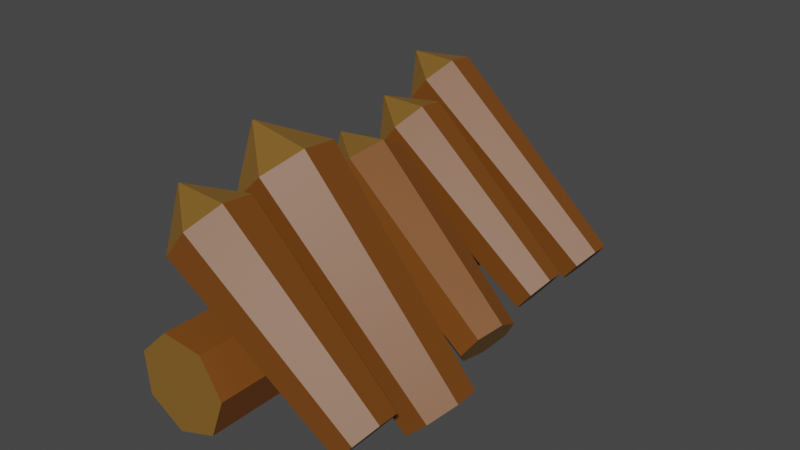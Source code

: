 # Source: WoodGuard.blend  (saved by Blender 3.5.10; exported with 4.5.12 LTS)
import bpy
from mathutils import Matrix  # noqa: F401  (used for matrix-valued properties, if any)

bpy.ops.wm.read_factory_settings(use_empty=True)
scene = bpy.context.scene
scene.name = 'Scene'

# ---- collections
col_collection = bpy.data.collections.new('Collection'); scene.collection.children.link(col_collection)

# ---- materials (node trees are filled in below, after node groups)
mat_crust = bpy.data.materials.new('Crust')
mat_crust.alpha_threshold = 0.0
mat_crust.use_transparent_shadow = False
mat_crust.roughness = 0.5
mat_crust.line_color = (0.0, 0.0, 0.0, 1.0)
mat_freshwood = bpy.data.materials.new('FreshWood')
mat_freshwood.alpha_threshold = 0.0
mat_freshwood.use_transparent_shadow = False
mat_freshwood.roughness = 0.5
mat_freshwood.line_color = (0.0, 0.0, 0.0, 1.0)

# ---- material node trees
mat_crust.use_nodes = True; mat_crust.node_tree.nodes.clear()
_N = mat_crust.node_tree.nodes; _L = mat_crust.node_tree.links
n0 = _N.new('ShaderNodeOutputMaterial'); n0.name = 'Material Output'; n0.location = (300, 300)
n1 = _N.new('ShaderNodeBsdfPrincipled'); n1.name = 'Principled BSDF'; n1.location = (10, 300)
n1.distribution = 'GGX'
n1.subsurface_method = 'RANDOM_WALK_SKIN'
n1.inputs[0].default_value = (0.1924, 0.06199, 0.007244, 1.0)
n1.inputs[3].default_value = 1.45
n1.inputs[27].default_value = (0.0, 0.0, 0.0, 1.0)
n1.inputs[28].default_value = 1.0
_L.new(n1.outputs[0], n0.inputs[0])
n0.is_active_output = True
mat_freshwood.use_nodes = True; mat_freshwood.node_tree.nodes.clear()
_N = mat_freshwood.node_tree.nodes; _L = mat_freshwood.node_tree.links
n0 = _N.new('ShaderNodeOutputMaterial'); n0.name = 'Material Output'; n0.location = (300, 300)
n1 = _N.new('ShaderNodeBsdfPrincipled'); n1.name = 'Principled BSDF'; n1.location = (10, 300)
n1.distribution = 'GGX'
n1.subsurface_method = 'RANDOM_WALK_SKIN'
n1.inputs[0].default_value = (0.2318, 0.1153, 0.01956, 1.0)
n1.inputs[3].default_value = 1.45
n1.inputs[27].default_value = (0.0, 0.0, 0.0, 1.0)
n1.inputs[28].default_value = 1.0
_L.new(n1.outputs[0], n0.inputs[0])
n0.is_active_output = True

# ---- world
world_world = bpy.data.worlds.new('World'); scene.world = world_world
world_world.use_nodes = True; world_world.node_tree.nodes.clear()
_N = world_world.node_tree.nodes; _L = world_world.node_tree.links
n0 = _N.new('ShaderNodeOutputWorld'); n0.name = 'World Output'; n0.location = (300, 300)
n1 = _N.new('ShaderNodeBackground'); n1.name = 'Background'; n1.location = (10, 300)
n1.inputs[0].default_value = (0.05088, 0.05088, 0.05088, 1.0)
_L.new(n1.outputs[0], n0.inputs[0])
n0.is_active_output = True
world_world.color = (0.05088, 0.05088, 0.05088)
world_world.use_sun_shadow = False
world_world.sun_shadow_jitter_overblur = 0.0

# ---- meshes
me_cylinder = bpy.data.meshes.new('Cylinder')
me_cylinder.from_pydata([(6.412e-10, 0.1188, -0.5), (1.517e-09, 0.003459, 0.5), (0.09287, 0.07406, -0.5), (0.002705, 0.002157, 0.5), (0.1158, -0.02643, -0.5), (0.003373, -0.0007698, 0.5), (0.05154, -0.107, -0.5), (0.001501, -0.003117, 0.5), (-0.05154, -0.107, -0.5), (-0.001501, -0.003117, 0.5), (-0.1158, -0.02643, -0.5), (-0.003373, -0.0007698, 0.5), (-0.09287, 0.07406, -0.5), (-0.002705, 0.002157, 0.5), (0.0, 0.17, 0.3198), (0.1329, 0.106, 0.3198), (0.1657, -0.03783, 0.3198), (0.07376, -0.1532, 0.3198), (-0.07376, -0.1532, 0.3198), (-0.1657, -0.03783, 0.3198), (-0.1329, 0.106, 0.3198)], [], [(14, 1, 3, 15), (15, 3, 5, 16), (16, 5, 7, 17), (17, 7, 9, 18), (18, 9, 11, 19), (3, 1, 13, 11, 9, 7, 5), (19, 11, 13, 20), (20, 13, 1, 14), (0, 2, 4, 6, 8, 10, 12), (12, 20, 14, 0), (10, 19, 20, 12), (8, 18, 19, 10), (6, 17, 18, 8), (4, 16, 17, 6), (2, 15, 16, 4), (0, 14, 15, 2)])
me_cylinder.polygons.foreach_set('material_index', [1, 1, 1, 1, 1, 1, 1, 1, 1, 0, 0, 0, 0, 0, 0, 0])
_uv = me_cylinder.uv_layers.new(name='UVMap')
_uv.uv.foreach_set('vector', [1.0, 0.9099, 1.0, 1.0, 0.8571, 1.0, 0.8571, 0.9099, 0.8571, 0.9099, 0.8571, 1.0, 0.7143, 1.0, 0.7143, 0.9099, 0.7143, 0.9099, 0.7143, 1.0, 0.5714, 1.0, 0.5714, 0.9099, 0.5714, 0.9099, 0.5714, 1.0, 0.4286, 1.0, 0.4286, 0.9099, 0.4286, 0.9099, 0.4286, 1.0, 0.2857, 1.0, 0.2857, 0.9099, 0.4376, 0.3996, 0.25, 0.49, 0.06236, 0.3996, 0.01602, 0.1966, 0.1459, 0.03377, 0.3541, 0.03377, 0.484, 0.1966, 0.2857, 0.9099, 0.2857, 1.0, 0.1429, 1.0, 0.1429, 0.9099, 0.1429, 0.9099, 0.1429, 1.0, 2.98e-08, 1.0, 2.98e-08, 0.9099, 0.75, 0.49, 0.9376, 0.3996, 0.984, 0.1966, 0.8541, 0.03377, 0.6459, 0.03377, 0.516, 0.1966, 0.5624, 0.3996, 0.1429, 0.5, 0.1429, 0.9099, 2.98e-08, 0.9099, 2.98e-08, 0.5, 0.2857, 0.5, 0.2857, 0.9099, 0.1429, 0.9099, 0.1429, 0.5, 0.4286, 0.5, 0.4286, 0.9099, 0.2857, 0.9099, 0.2857, 0.5, 0.5714, 0.5, 0.5714, 0.9099, 0.4286, 0.9099, 0.4286, 0.5, 0.7143, 0.5, 0.7143, 0.9099, 0.5714, 0.9099, 0.5714, 0.5, 0.8571, 0.5, 0.8571, 0.9099, 0.7143, 0.9099, 0.7143, 0.5, 1.0, 0.5, 1.0, 0.9099, 0.8571, 0.9099, 0.8571, 0.5])
me_cylinder.materials.append(mat_crust)
me_cylinder.materials.append(mat_freshwood)
me_cylinder.update()
me_cylinder_001 = bpy.data.meshes.new('Cylinder.001')
me_cylinder_001.from_pydata([(6.412e-10, 0.1188, -0.5), (1.517e-09, 0.003459, 0.5), (0.09287, 0.07406, -0.5), (0.002705, 0.002157, 0.5), (0.1158, -0.02643, -0.5), (0.003373, -0.0007698, 0.5), (0.05154, -0.107, -0.5), (0.001501, -0.003117, 0.5), (-0.05154, -0.107, -0.5), (-0.001501, -0.003117, 0.5), (-0.1158, -0.02643, -0.5), (-0.003373, -0.0007698, 0.5), (-0.09287, 0.07406, -0.5), (-0.002705, 0.002157, 0.5), (0.0, 0.17, 0.3198), (0.1329, 0.106, 0.3198), (0.1657, -0.03783, 0.3198), (0.07376, -0.1532, 0.3198), (-0.07376, -0.1532, 0.3198), (-0.1657, -0.03783, 0.3198), (-0.1329, 0.106, 0.3198)], [], [(14, 1, 3, 15), (15, 3, 5, 16), (16, 5, 7, 17), (17, 7, 9, 18), (18, 9, 11, 19), (3, 1, 13, 11, 9, 7, 5), (19, 11, 13, 20), (20, 13, 1, 14), (0, 2, 4, 6, 8, 10, 12), (12, 20, 14, 0), (10, 19, 20, 12), (8, 18, 19, 10), (6, 17, 18, 8), (4, 16, 17, 6), (2, 15, 16, 4), (0, 14, 15, 2)])
me_cylinder_001.polygons.foreach_set('material_index', [1, 1, 1, 1, 1, 1, 1, 1, 1, 0, 0, 0, 0, 0, 0, 0])
_uv = me_cylinder_001.uv_layers.new(name='UVMap')
_uv.uv.foreach_set('vector', [1.0, 0.9099, 1.0, 1.0, 0.8571, 1.0, 0.8571, 0.9099, 0.8571, 0.9099, 0.8571, 1.0, 0.7143, 1.0, 0.7143, 0.9099, 0.7143, 0.9099, 0.7143, 1.0, 0.5714, 1.0, 0.5714, 0.9099, 0.5714, 0.9099, 0.5714, 1.0, 0.4286, 1.0, 0.4286, 0.9099, 0.4286, 0.9099, 0.4286, 1.0, 0.2857, 1.0, 0.2857, 0.9099, 0.4376, 0.3996, 0.25, 0.49, 0.06236, 0.3996, 0.01602, 0.1966, 0.1459, 0.03377, 0.3541, 0.03377, 0.484, 0.1966, 0.2857, 0.9099, 0.2857, 1.0, 0.1429, 1.0, 0.1429, 0.9099, 0.1429, 0.9099, 0.1429, 1.0, 2.98e-08, 1.0, 2.98e-08, 0.9099, 0.75, 0.49, 0.9376, 0.3996, 0.984, 0.1966, 0.8541, 0.03377, 0.6459, 0.03377, 0.516, 0.1966, 0.5624, 0.3996, 0.1429, 0.5, 0.1429, 0.9099, 2.98e-08, 0.9099, 2.98e-08, 0.5, 0.2857, 0.5, 0.2857, 0.9099, 0.1429, 0.9099, 0.1429, 0.5, 0.4286, 0.5, 0.4286, 0.9099, 0.2857, 0.9099, 0.2857, 0.5, 0.5714, 0.5, 0.5714, 0.9099, 0.4286, 0.9099, 0.4286, 0.5, 0.7143, 0.5, 0.7143, 0.9099, 0.5714, 0.9099, 0.5714, 0.5, 0.8571, 0.5, 0.8571, 0.9099, 0.7143, 0.9099, 0.7143, 0.5, 1.0, 0.5, 1.0, 0.9099, 0.8571, 0.9099, 0.8571, 0.5])
me_cylinder_001.materials.append(mat_crust)
me_cylinder_001.materials.append(mat_freshwood)
me_cylinder_001.update()
me_cylinder_002 = bpy.data.meshes.new('Cylinder.002')
me_cylinder_002.from_pydata([(6.412e-10, 0.1188, -0.5), (-0.01061, 0.03859, 0.6015), (0.09287, 0.07406, -0.5), (-0.007905, 0.03729, 0.6015), (0.1158, -0.02643, -0.5), (-0.007237, 0.03437, 0.6015), (0.05154, -0.107, -0.5), (-0.009109, 0.03202, 0.6015), (-0.05154, -0.107, -0.5), (-0.01211, 0.03202, 0.6015), (-0.1158, -0.02643, -0.5), (-0.01398, 0.03437, 0.6015), (-0.09287, 0.07406, -0.5), (-0.01331, 0.03729, 0.6015), (-0.01061, 0.2051, 0.4213), (0.1223, 0.1411, 0.4213), (0.1551, -0.002694, 0.4213), (0.06315, -0.118, 0.4213), (-0.08437, -0.118, 0.4213), (-0.1763, -0.002694, 0.4213), (-0.1435, 0.1411, 0.4213)], [], [(14, 1, 3, 15), (15, 3, 5, 16), (16, 5, 7, 17), (17, 7, 9, 18), (18, 9, 11, 19), (3, 1, 13, 11, 9, 7, 5), (19, 11, 13, 20), (20, 13, 1, 14), (0, 2, 4, 6, 8, 10, 12), (12, 20, 14, 0), (10, 19, 20, 12), (8, 18, 19, 10), (6, 17, 18, 8), (4, 16, 17, 6), (2, 15, 16, 4), (0, 14, 15, 2)])
me_cylinder_002.polygons.foreach_set('material_index', [1, 1, 1, 1, 1, 1, 1, 1, 1, 0, 0, 0, 0, 0, 0, 0])
_uv = me_cylinder_002.uv_layers.new(name='UVMap')
_uv.uv.foreach_set('vector', [1.0, 0.9099, 1.0, 1.0, 0.8571, 1.0, 0.8571, 0.9099, 0.8571, 0.9099, 0.8571, 1.0, 0.7143, 1.0, 0.7143, 0.9099, 0.7143, 0.9099, 0.7143, 1.0, 0.5714, 1.0, 0.5714, 0.9099, 0.5714, 0.9099, 0.5714, 1.0, 0.4286, 1.0, 0.4286, 0.9099, 0.4286, 0.9099, 0.4286, 1.0, 0.2857, 1.0, 0.2857, 0.9099, 0.4376, 0.3996, 0.25, 0.49, 0.06236, 0.3996, 0.01602, 0.1966, 0.1459, 0.03377, 0.3541, 0.03377, 0.484, 0.1966, 0.2857, 0.9099, 0.2857, 1.0, 0.1429, 1.0, 0.1429, 0.9099, 0.1429, 0.9099, 0.1429, 1.0, 2.98e-08, 1.0, 2.98e-08, 0.9099, 0.75, 0.49, 0.9376, 0.3996, 0.984, 0.1966, 0.8541, 0.03377, 0.6459, 0.03377, 0.516, 0.1966, 0.5624, 0.3996, 0.1429, 0.5, 0.1429, 0.9099, 2.98e-08, 0.9099, 2.98e-08, 0.5, 0.2857, 0.5, 0.2857, 0.9099, 0.1429, 0.9099, 0.1429, 0.5, 0.4286, 0.5, 0.4286, 0.9099, 0.2857, 0.9099, 0.2857, 0.5, 0.5714, 0.5, 0.5714, 0.9099, 0.4286, 0.9099, 0.4286, 0.5, 0.7143, 0.5, 0.7143, 0.9099, 0.5714, 0.9099, 0.5714, 0.5, 0.8571, 0.5, 0.8571, 0.9099, 0.7143, 0.9099, 0.7143, 0.5, 1.0, 0.5, 1.0, 0.9099, 0.8571, 0.9099, 0.8571, 0.5])
me_cylinder_002.materials.append(mat_crust)
me_cylinder_002.materials.append(mat_freshwood)
me_cylinder_002.update()
me_cylinder_003 = bpy.data.meshes.new('Cylinder.003')
me_cylinder_003.from_pydata([(6.412e-10, 0.1188, -0.5), (1.517e-09, 0.003459, 0.5), (0.09287, 0.07406, -0.5), (0.002705, 0.002157, 0.5), (0.1158, -0.02643, -0.5), (0.003373, -0.0007698, 0.5), (0.05154, -0.107, -0.5), (0.001501, -0.003117, 0.5), (-0.05154, -0.107, -0.5), (-0.001501, -0.003117, 0.5), (-0.1158, -0.02643, -0.5), (-0.003373, -0.0007698, 0.5), (-0.09287, 0.07406, -0.5), (-0.002705, 0.002157, 0.5), (0.0, 0.17, 0.3198), (0.1329, 0.106, 0.3198), (0.1657, -0.03783, 0.3198), (0.07376, -0.1532, 0.3198), (-0.07376, -0.1532, 0.3198), (-0.1657, -0.03783, 0.3198), (-0.1329, 0.106, 0.3198)], [], [(14, 1, 3, 15), (15, 3, 5, 16), (16, 5, 7, 17), (17, 7, 9, 18), (18, 9, 11, 19), (3, 1, 13, 11, 9, 7, 5), (19, 11, 13, 20), (20, 13, 1, 14), (0, 2, 4, 6, 8, 10, 12), (12, 20, 14, 0), (10, 19, 20, 12), (8, 18, 19, 10), (6, 17, 18, 8), (4, 16, 17, 6), (2, 15, 16, 4), (0, 14, 15, 2)])
me_cylinder_003.polygons.foreach_set('material_index', [1, 1, 1, 1, 1, 1, 1, 1, 1, 0, 0, 0, 0, 0, 0, 0])
_uv = me_cylinder_003.uv_layers.new(name='UVMap')
_uv.uv.foreach_set('vector', [1.0, 0.9099, 1.0, 1.0, 0.8571, 1.0, 0.8571, 0.9099, 0.8571, 0.9099, 0.8571, 1.0, 0.7143, 1.0, 0.7143, 0.9099, 0.7143, 0.9099, 0.7143, 1.0, 0.5714, 1.0, 0.5714, 0.9099, 0.5714, 0.9099, 0.5714, 1.0, 0.4286, 1.0, 0.4286, 0.9099, 0.4286, 0.9099, 0.4286, 1.0, 0.2857, 1.0, 0.2857, 0.9099, 0.4376, 0.3996, 0.25, 0.49, 0.06236, 0.3996, 0.01602, 0.1966, 0.1459, 0.03377, 0.3541, 0.03377, 0.484, 0.1966, 0.2857, 0.9099, 0.2857, 1.0, 0.1429, 1.0, 0.1429, 0.9099, 0.1429, 0.9099, 0.1429, 1.0, 2.98e-08, 1.0, 2.98e-08, 0.9099, 0.75, 0.49, 0.9376, 0.3996, 0.984, 0.1966, 0.8541, 0.03377, 0.6459, 0.03377, 0.516, 0.1966, 0.5624, 0.3996, 0.1429, 0.5, 0.1429, 0.9099, 2.98e-08, 0.9099, 2.98e-08, 0.5, 0.2857, 0.5, 0.2857, 0.9099, 0.1429, 0.9099, 0.1429, 0.5, 0.4286, 0.5, 0.4286, 0.9099, 0.2857, 0.9099, 0.2857, 0.5, 0.5714, 0.5, 0.5714, 0.9099, 0.4286, 0.9099, 0.4286, 0.5, 0.7143, 0.5, 0.7143, 0.9099, 0.5714, 0.9099, 0.5714, 0.5, 0.8571, 0.5, 0.8571, 0.9099, 0.7143, 0.9099, 0.7143, 0.5, 1.0, 0.5, 1.0, 0.9099, 0.8571, 0.9099, 0.8571, 0.5])
me_cylinder_003.materials.append(mat_crust)
me_cylinder_003.materials.append(mat_freshwood)
me_cylinder_003.update()
me_cylinder_004 = bpy.data.meshes.new('Cylinder.004')
me_cylinder_004.from_pydata([(6.412e-10, 0.1188, -0.5), (-0.005989, 0.006883, 0.7529), (0.09287, 0.07406, -0.5), (-0.003284, 0.005581, 0.7529), (0.1158, -0.02643, -0.5), (-0.002616, 0.002654, 0.7529), (0.05154, -0.107, -0.5), (-0.004488, 0.0003073, 0.7529), (-0.05154, -0.107, -0.5), (-0.00749, 0.0003073, 0.7529), (-0.1158, -0.02643, -0.5), (-0.009361, 0.002654, 0.7529), (-0.09287, 0.07406, -0.5), (-0.008693, 0.005581, 0.7529), (-0.005989, 0.1734, 0.5727), (0.1269, 0.1094, 0.5727), (0.1597, -0.0344, 0.5727), (0.06777, -0.1497, 0.5727), (-0.07975, -0.1497, 0.5727), (-0.1717, -0.0344, 0.5727), (-0.1389, 0.1094, 0.5727)], [], [(14, 1, 3, 15), (15, 3, 5, 16), (16, 5, 7, 17), (17, 7, 9, 18), (18, 9, 11, 19), (3, 1, 13, 11, 9, 7, 5), (19, 11, 13, 20), (20, 13, 1, 14), (0, 2, 4, 6, 8, 10, 12), (12, 20, 14, 0), (10, 19, 20, 12), (8, 18, 19, 10), (6, 17, 18, 8), (4, 16, 17, 6), (2, 15, 16, 4), (0, 14, 15, 2)])
me_cylinder_004.polygons.foreach_set('material_index', [1, 1, 1, 1, 1, 1, 1, 1, 1, 0, 0, 0, 0, 0, 0, 0])
_uv = me_cylinder_004.uv_layers.new(name='UVMap')
_uv.uv.foreach_set('vector', [1.0, 0.9099, 1.0, 1.0, 0.8571, 1.0, 0.8571, 0.9099, 0.8571, 0.9099, 0.8571, 1.0, 0.7143, 1.0, 0.7143, 0.9099, 0.7143, 0.9099, 0.7143, 1.0, 0.5714, 1.0, 0.5714, 0.9099, 0.5714, 0.9099, 0.5714, 1.0, 0.4286, 1.0, 0.4286, 0.9099, 0.4286, 0.9099, 0.4286, 1.0, 0.2857, 1.0, 0.2857, 0.9099, 0.4376, 0.3996, 0.25, 0.49, 0.06236, 0.3996, 0.01602, 0.1966, 0.1459, 0.03377, 0.3541, 0.03377, 0.484, 0.1966, 0.2857, 0.9099, 0.2857, 1.0, 0.1429, 1.0, 0.1429, 0.9099, 0.1429, 0.9099, 0.1429, 1.0, 2.98e-08, 1.0, 2.98e-08, 0.9099, 0.75, 0.49, 0.9376, 0.3996, 0.984, 0.1966, 0.8541, 0.03377, 0.6459, 0.03377, 0.516, 0.1966, 0.5624, 0.3996, 0.1429, 0.5, 0.1429, 0.9099, 2.98e-08, 0.9099, 2.98e-08, 0.5, 0.2857, 0.5, 0.2857, 0.9099, 0.1429, 0.9099, 0.1429, 0.5, 0.4286, 0.5, 0.4286, 0.9099, 0.2857, 0.9099, 0.2857, 0.5, 0.5714, 0.5, 0.5714, 0.9099, 0.4286, 0.9099, 0.4286, 0.5, 0.7143, 0.5, 0.7143, 0.9099, 0.5714, 0.9099, 0.5714, 0.5, 0.8571, 0.5, 0.8571, 0.9099, 0.7143, 0.9099, 0.7143, 0.5, 1.0, 0.5, 1.0, 0.9099, 0.8571, 0.9099, 0.8571, 0.5])
me_cylinder_004.materials.append(mat_crust)
me_cylinder_004.materials.append(mat_freshwood)
me_cylinder_004.update()
me_cylinder_006 = bpy.data.meshes.new('Cylinder.006')
me_cylinder_006.from_pydata([(-0.004116, 0.1611, -0.8858), (0.002872, 0.1762, 0.7692), (0.1288, 0.09707, -0.8858), (0.1358, 0.1122, 0.7692), (0.1616, -0.04675, -0.8858), (0.1686, -0.0316, 0.7692), (0.06964, -0.1621, -0.8858), (0.07663, -0.1469, 0.7692), (-0.07788, -0.1621, -0.8858), (-0.07089, -0.1469, 0.7692), (-0.1699, -0.04675, -0.8858), (-0.1629, -0.0316, 0.7692), (-0.137, 0.09707, -0.8858), (-0.13, 0.1122, 0.7692)], [], [(0, 1, 3, 2), (2, 3, 5, 4), (4, 5, 7, 6), (6, 7, 9, 8), (8, 9, 11, 10), (3, 1, 13, 11, 9, 7, 5), (10, 11, 13, 12), (12, 13, 1, 0), (0, 2, 4, 6, 8, 10, 12)])
me_cylinder_006.polygons.foreach_set('material_index', [0, 0, 0, 0, 0, 1, 0, 0, 1])
_uv = me_cylinder_006.uv_layers.new(name='UVMap')
_uv.uv.foreach_set('vector', [1.0, 0.5, 1.0, 1.0, 0.8571, 1.0, 0.8571, 0.5, 0.8571, 0.5, 0.8571, 1.0, 0.7143, 1.0, 0.7143, 0.5, 0.7143, 0.5, 0.7143, 1.0, 0.5714, 1.0, 0.5714, 0.5, 0.5714, 0.5, 0.5714, 1.0, 0.4286, 1.0, 0.4286, 0.5, 0.4286, 0.5, 0.4286, 1.0, 0.2857, 1.0, 0.2857, 0.5, 0.4376, 0.3996, 0.25, 0.49, 0.06236, 0.3996, 0.01602, 0.1966, 0.1459, 0.03377, 0.3541, 0.03377, 0.484, 0.1966, 0.2857, 0.5, 0.2857, 1.0, 0.1429, 1.0, 0.1429, 0.5, 0.1429, 0.5, 0.1429, 1.0, 2.98e-08, 1.0, 2.98e-08, 0.5, 0.75, 0.49, 0.9376, 0.3996, 0.984, 0.1966, 0.8541, 0.03377, 0.6459, 0.03377, 0.516, 0.1966, 0.5624, 0.3996])
me_cylinder_006.materials.append(mat_crust)
me_cylinder_006.materials.append(mat_freshwood)
me_cylinder_006.update()

# ---- objects
ob_cylinder = bpy.data.objects.new('Cylinder', me_cylinder)
ob_cylinder_001 = bpy.data.objects.new('Cylinder.001', me_cylinder_001)
ob_cylinder_002 = bpy.data.objects.new('Cylinder.002', me_cylinder_002)
ob_cylinder_003 = bpy.data.objects.new('Cylinder.003', me_cylinder_003)
ob_cylinder_004 = bpy.data.objects.new('Cylinder.004', me_cylinder_004)
ob_cylinder_005 = bpy.data.objects.new('Cylinder.005', me_cylinder_006)

# ---- transforms, parenting, visibility, modifiers, constraints
ob_cylinder.location = (-0.0106, 0.001444, 0.4453)
ob_cylinder.rotation_euler = (-0.005607, -0.7845, 0.003903)
ob_cylinder_001.location = (-0.01059, -0.295, 0.442)
ob_cylinder_001.rotation_euler = (-0.007167, -0.8955, 0.0221)
ob_cylinder_001.scale = (0.8605, 0.8605, 0.8605)
ob_cylinder_002.location = (-0.03911, 0.6136, 0.4112)
ob_cylinder_002.rotation_euler = (0.01956, -0.9116, -0.01452)
ob_cylinder_002.scale = (0.7553, 0.7553, 0.7553)
ob_cylinder_003.location = (-0.0264, 0.3192, 0.4157)
ob_cylinder_003.rotation_euler = (-0.4163, -0.9281, 0.3285)
ob_cylinder_003.scale = (0.828, 0.828, 0.828)
ob_cylinder_004.location = (-0.03102, 0.8906, 0.4073)
ob_cylinder_004.rotation_euler = (0.02346, -0.8997, -0.04612)
ob_cylinder_004.scale = (0.7553, 0.7553, 0.7553)
ob_cylinder_005.location = (-0.1894, 0.3489, 0.206)
ob_cylinder_005.rotation_euler = (1.692, -1.462, -3.24)
ob_cylinder_005.scale = (0.9451, 0.9451, 0.9451)

# ---- collection membership
col_collection.objects.link(ob_cylinder)
col_collection.objects.link(ob_cylinder_001)
col_collection.objects.link(ob_cylinder_002)
col_collection.objects.link(ob_cylinder_003)
col_collection.objects.link(ob_cylinder_004)
col_collection.objects.link(ob_cylinder_005)

# ---- scene / render settings (as saved in the file)
scene.frame_start = 1; scene.frame_end = 250; scene.frame_set(1)
scene.render.engine = 'BLENDER_EEVEE_NEXT'
scene.cycles.sampling_pattern = 'TABULATED_SOBOL'
scene.view_settings.view_transform = 'Filmic'
bpy.context.view_layer.update()

# ---- added for rendering (the .blend has no active camera and no usable light): camera, sun
cam_auto = bpy.data.cameras.new('AutoCamera')
cam_auto.lens = 50.0
cam_auto.sensor_width = 36.0
cam_auto.clip_end = 1000.0
ob_auto_camera = bpy.data.objects.new('AutoCamera', cam_auto)
scene.collection.objects.link(ob_auto_camera)
ob_auto_camera.location = (1.89271, -2.03731, 1.9995)
ob_auto_camera.rotation_euler = (1.09748, -7.21219e-08, 0.694738)
scene.camera = ob_auto_camera
light_auto_sun = bpy.data.lights.new('AutoSun', 'SUN')
light_auto_sun.energy = 3.0
light_auto_sun.angle = 0.0523599
ob_auto_sun = bpy.data.objects.new('AutoSun', light_auto_sun)
scene.collection.objects.link(ob_auto_sun)
ob_auto_sun.rotation_euler = (0.872665, 0.174533, 0.523599)
bpy.context.view_layer.update()
